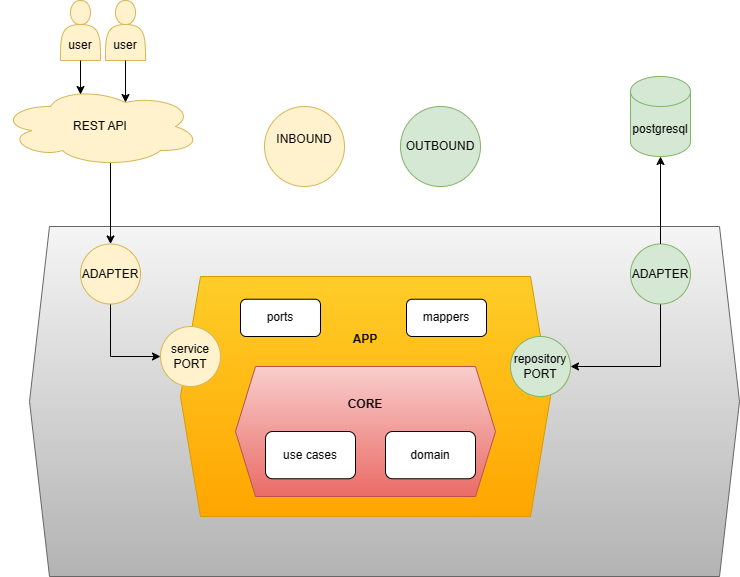

The diagram above was exported from draw.io. Its source (the exported page's mxGraphModel, read from the mxfile embedded in the PNG):
<mxGraphModel dx="1426" dy="1954" grid="1" gridSize="10" guides="1" tooltips="1" connect="1" arrows="1" fold="1" page="1" pageScale="1" pageWidth="827" pageHeight="1169" math="0" shadow="0">
  <root>
    <mxCell id="EX6WV308fO3qeySjHpaM-0" />
    <mxCell id="EX6WV308fO3qeySjHpaM-1" parent="EX6WV308fO3qeySjHpaM-0" />
    <mxCell id="jPm_hh4I-5gyddZmKSdf-17" value="" style="shape=hexagon;perimeter=hexagonPerimeter2;whiteSpace=wrap;html=1;fixedSize=1;fillColor=#f5f5f5;strokeColor=#666666;gradientColor=#b3b3b3;" parent="EX6WV308fO3qeySjHpaM-1" vertex="1">
      <mxGeometry x="99" y="80" width="710" height="350" as="geometry" />
    </mxCell>
    <mxCell id="jPm_hh4I-5gyddZmKSdf-12" value="" style="shape=hexagon;perimeter=hexagonPerimeter2;whiteSpace=wrap;html=1;fixedSize=1;fillColor=#ffcd28;strokeColor=#d79b00;gradientColor=#ffa500;" parent="EX6WV308fO3qeySjHpaM-1" vertex="1">
      <mxGeometry x="250" y="130" width="370" height="240" as="geometry" />
    </mxCell>
    <mxCell id="jPm_hh4I-5gyddZmKSdf-13" value="repository&lt;div&gt;PORT&lt;/div&gt;" style="ellipse;whiteSpace=wrap;html=1;aspect=fixed;fillColor=#d5e8d4;strokeColor=#82b366;" parent="EX6WV308fO3qeySjHpaM-1" vertex="1">
      <mxGeometry x="580" y="190" width="60" height="60" as="geometry" />
    </mxCell>
    <mxCell id="jPm_hh4I-5gyddZmKSdf-14" value="OUTBOUND" style="ellipse;whiteSpace=wrap;html=1;aspect=fixed;fillColor=#d5e8d4;strokeColor=#82b366;" parent="EX6WV308fO3qeySjHpaM-1" vertex="1">
      <mxGeometry x="470" y="-40" width="80" height="80" as="geometry" />
    </mxCell>
    <mxCell id="jPm_hh4I-5gyddZmKSdf-15" value="INBOUND&lt;div&gt;&lt;br&gt;&lt;/div&gt;" style="ellipse;whiteSpace=wrap;html=1;aspect=fixed;fillColor=#fff2cc;strokeColor=#d6b656;" parent="EX6WV308fO3qeySjHpaM-1" vertex="1">
      <mxGeometry x="334" y="-40" width="80" height="80" as="geometry" />
    </mxCell>
    <mxCell id="jPm_hh4I-5gyddZmKSdf-16" value="&lt;div&gt;service&lt;/div&gt;&lt;div&gt;PORT&lt;/div&gt;" style="ellipse;whiteSpace=wrap;html=1;aspect=fixed;fillColor=#fff2cc;strokeColor=#d6b656;" parent="EX6WV308fO3qeySjHpaM-1" vertex="1">
      <mxGeometry x="230" y="180" width="60" height="60" as="geometry" />
    </mxCell>
    <mxCell id="awIeNBCJb-xHTEN7gJAw-4" style="edgeStyle=orthogonalEdgeStyle;rounded=0;orthogonalLoop=1;jettySize=auto;html=1;exitX=0.5;exitY=1;exitDx=0;exitDy=0;entryX=1;entryY=0.5;entryDx=0;entryDy=0;" edge="1" parent="EX6WV308fO3qeySjHpaM-1" source="jPm_hh4I-5gyddZmKSdf-18" target="jPm_hh4I-5gyddZmKSdf-13">
      <mxGeometry relative="1" as="geometry" />
    </mxCell>
    <mxCell id="jPm_hh4I-5gyddZmKSdf-18" value="ADAPTER" style="ellipse;whiteSpace=wrap;html=1;aspect=fixed;fillColor=#d5e8d4;strokeColor=#82b366;" parent="EX6WV308fO3qeySjHpaM-1" vertex="1">
      <mxGeometry x="700" y="97.5" width="60" height="60" as="geometry" />
    </mxCell>
    <mxCell id="jPm_hh4I-5gyddZmKSdf-50" style="edgeStyle=orthogonalEdgeStyle;rounded=0;orthogonalLoop=1;jettySize=auto;html=1;exitX=0.5;exitY=1;exitDx=0;exitDy=0;entryX=0;entryY=0.5;entryDx=0;entryDy=0;" parent="EX6WV308fO3qeySjHpaM-1" source="jPm_hh4I-5gyddZmKSdf-19" target="jPm_hh4I-5gyddZmKSdf-16" edge="1">
      <mxGeometry relative="1" as="geometry" />
    </mxCell>
    <mxCell id="jPm_hh4I-5gyddZmKSdf-19" value="ADAPTER" style="ellipse;whiteSpace=wrap;html=1;aspect=fixed;fillColor=#fff2cc;strokeColor=#d6b656;" parent="EX6WV308fO3qeySjHpaM-1" vertex="1">
      <mxGeometry x="150" y="97.5" width="60" height="60" as="geometry" />
    </mxCell>
    <mxCell id="jPm_hh4I-5gyddZmKSdf-20" value="postgresql" style="shape=cylinder3;whiteSpace=wrap;html=1;boundedLbl=1;backgroundOutline=1;size=15;fillColor=#d5e8d4;strokeColor=#82b366;" parent="EX6WV308fO3qeySjHpaM-1" vertex="1">
      <mxGeometry x="700" y="-70" width="60" height="80" as="geometry" />
    </mxCell>
    <mxCell id="jPm_hh4I-5gyddZmKSdf-49" style="edgeStyle=orthogonalEdgeStyle;rounded=0;orthogonalLoop=1;jettySize=auto;html=1;exitX=0.55;exitY=0.95;exitDx=0;exitDy=0;exitPerimeter=0;" parent="EX6WV308fO3qeySjHpaM-1" source="jPm_hh4I-5gyddZmKSdf-25" target="jPm_hh4I-5gyddZmKSdf-19" edge="1">
      <mxGeometry relative="1" as="geometry" />
    </mxCell>
    <mxCell id="jPm_hh4I-5gyddZmKSdf-25" value="REST API" style="ellipse;shape=cloud;whiteSpace=wrap;html=1;fillColor=#fff2cc;strokeColor=#d6b656;" parent="EX6WV308fO3qeySjHpaM-1" vertex="1">
      <mxGeometry x="70" y="-60" width="200" height="80" as="geometry" />
    </mxCell>
    <mxCell id="jPm_hh4I-5gyddZmKSdf-27" style="edgeStyle=orthogonalEdgeStyle;rounded=0;orthogonalLoop=1;jettySize=auto;html=1;exitX=0.5;exitY=0;exitDx=0;exitDy=0;entryX=0.5;entryY=1;entryDx=0;entryDy=0;entryPerimeter=0;" parent="EX6WV308fO3qeySjHpaM-1" source="jPm_hh4I-5gyddZmKSdf-18" target="jPm_hh4I-5gyddZmKSdf-20" edge="1">
      <mxGeometry relative="1" as="geometry" />
    </mxCell>
    <mxCell id="jPm_hh4I-5gyddZmKSdf-56" value="&lt;div&gt;&lt;br&gt;&lt;/div&gt;&lt;div&gt;&lt;br&gt;&lt;/div&gt;&lt;div&gt;&lt;span style=&quot;background-color: initial;&quot;&gt;user&lt;/span&gt;&lt;br&gt;&lt;/div&gt;" style="shape=actor;whiteSpace=wrap;html=1;fillColor=#fff2cc;strokeColor=#d6b656;" parent="EX6WV308fO3qeySjHpaM-1" vertex="1">
      <mxGeometry x="175" y="-146" width="40" height="60" as="geometry" />
    </mxCell>
    <mxCell id="jPm_hh4I-5gyddZmKSdf-60" style="edgeStyle=orthogonalEdgeStyle;rounded=0;orthogonalLoop=1;jettySize=auto;html=1;entryX=0.625;entryY=0.2;entryDx=0;entryDy=0;entryPerimeter=0;" parent="EX6WV308fO3qeySjHpaM-1" source="jPm_hh4I-5gyddZmKSdf-56" target="jPm_hh4I-5gyddZmKSdf-25" edge="1">
      <mxGeometry relative="1" as="geometry" />
    </mxCell>
    <mxCell id="jPm_hh4I-5gyddZmKSdf-61" value="&lt;div&gt;&lt;br&gt;&lt;/div&gt;&lt;div&gt;&lt;br&gt;&lt;/div&gt;&lt;div&gt;&lt;span style=&quot;background-color: initial;&quot;&gt;user&lt;/span&gt;&lt;br&gt;&lt;/div&gt;" style="shape=actor;whiteSpace=wrap;html=1;fillColor=#fff2cc;strokeColor=#d6b656;" parent="EX6WV308fO3qeySjHpaM-1" vertex="1">
      <mxGeometry x="130" y="-146" width="40" height="60" as="geometry" />
    </mxCell>
    <mxCell id="jPm_hh4I-5gyddZmKSdf-62" style="edgeStyle=orthogonalEdgeStyle;rounded=0;orthogonalLoop=1;jettySize=auto;html=1;entryX=0.4;entryY=0.1;entryDx=0;entryDy=0;entryPerimeter=0;" parent="EX6WV308fO3qeySjHpaM-1" source="jPm_hh4I-5gyddZmKSdf-61" target="jPm_hh4I-5gyddZmKSdf-25" edge="1">
      <mxGeometry relative="1" as="geometry" />
    </mxCell>
    <mxCell id="jPm_hh4I-5gyddZmKSdf-30" value="" style="group" parent="EX6WV308fO3qeySjHpaM-1" connectable="0" vertex="1">
      <mxGeometry x="305" y="219.9990909090909" width="260" height="130" as="geometry" />
    </mxCell>
    <mxCell id="jPm_hh4I-5gyddZmKSdf-11" value="" style="shape=hexagon;perimeter=hexagonPerimeter2;whiteSpace=wrap;html=1;fixedSize=1;fillColor=#f8cecc;strokeColor=#b85450;gradientColor=#ea6b66;" parent="jPm_hh4I-5gyddZmKSdf-30" vertex="1">
      <mxGeometry width="260" height="130" as="geometry" />
    </mxCell>
    <mxCell id="jPm_hh4I-5gyddZmKSdf-3" value="domain" style="rounded=1;whiteSpace=wrap;html=1;" parent="jPm_hh4I-5gyddZmKSdf-30" vertex="1">
      <mxGeometry x="150" y="65" width="90" height="47.27272727272727" as="geometry" />
    </mxCell>
    <mxCell id="jPm_hh4I-5gyddZmKSdf-4" value="use cases" style="rounded=1;whiteSpace=wrap;html=1;" parent="jPm_hh4I-5gyddZmKSdf-30" vertex="1">
      <mxGeometry x="30" y="65" width="90" height="47.27272727272727" as="geometry" />
    </mxCell>
    <mxCell id="jPm_hh4I-5gyddZmKSdf-5" value="&lt;b&gt;CORE&lt;/b&gt;" style="text;html=1;align=center;verticalAlign=middle;whiteSpace=wrap;rounded=0;" parent="jPm_hh4I-5gyddZmKSdf-30" vertex="1">
      <mxGeometry x="65" y="20.34" width="130" height="35.45" as="geometry" />
    </mxCell>
    <mxCell id="awIeNBCJb-xHTEN7gJAw-0" value="&lt;b&gt;APP&lt;/b&gt;" style="text;html=1;align=center;verticalAlign=middle;whiteSpace=wrap;rounded=0;" vertex="1" parent="jPm_hh4I-5gyddZmKSdf-30">
      <mxGeometry x="100" y="-41.65909090909091" width="60" height="30" as="geometry" />
    </mxCell>
    <mxCell id="awIeNBCJb-xHTEN7gJAw-3" value="ports" style="rounded=1;whiteSpace=wrap;html=1;" vertex="1" parent="EX6WV308fO3qeySjHpaM-1">
      <mxGeometry x="310" y="152.73" width="80" height="37.27" as="geometry" />
    </mxCell>
    <mxCell id="awIeNBCJb-xHTEN7gJAw-2" value="mappers" style="rounded=1;whiteSpace=wrap;html=1;" vertex="1" parent="EX6WV308fO3qeySjHpaM-1">
      <mxGeometry x="476" y="152.73" width="80" height="37.27" as="geometry" />
    </mxCell>
  </root>
</mxGraphModel>